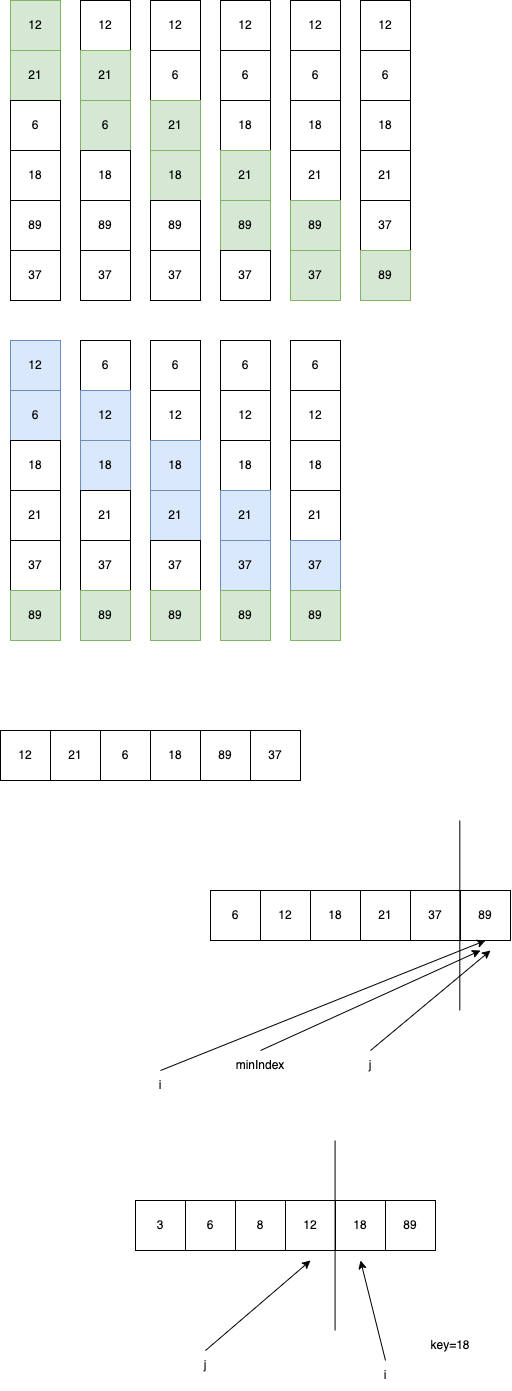

The diagram above was exported from draw.io. Its source (the exported page's mxGraphModel, read from the mxfile embedded in the PNG):
<mxGraphModel dx="799" dy="495" grid="1" gridSize="10" guides="1" tooltips="1" connect="1" arrows="1" fold="1" page="1" pageScale="1" pageWidth="827" pageHeight="1169" math="0" shadow="0">
  <root>
    <mxCell id="0" />
    <mxCell id="1" parent="0" />
    <mxCell id="2" value="12" style="rounded=0;whiteSpace=wrap;html=1;fillColor=#d5e8d4;strokeColor=#82b366;" vertex="1" parent="1">
      <mxGeometry x="80" y="40" width="50" height="50" as="geometry" />
    </mxCell>
    <mxCell id="3" value="21" style="rounded=0;whiteSpace=wrap;html=1;fillColor=#d5e8d4;strokeColor=#82b366;" vertex="1" parent="1">
      <mxGeometry x="80" y="90" width="50" height="50" as="geometry" />
    </mxCell>
    <mxCell id="4" value="6" style="rounded=0;whiteSpace=wrap;html=1;" vertex="1" parent="1">
      <mxGeometry x="80" y="140" width="50" height="50" as="geometry" />
    </mxCell>
    <mxCell id="5" value="18" style="rounded=0;whiteSpace=wrap;html=1;" vertex="1" parent="1">
      <mxGeometry x="80" y="190" width="50" height="50" as="geometry" />
    </mxCell>
    <mxCell id="7" value="89" style="rounded=0;whiteSpace=wrap;html=1;" vertex="1" parent="1">
      <mxGeometry x="80" y="240" width="50" height="50" as="geometry" />
    </mxCell>
    <mxCell id="8" value="37" style="rounded=0;whiteSpace=wrap;html=1;" vertex="1" parent="1">
      <mxGeometry x="80" y="290" width="50" height="50" as="geometry" />
    </mxCell>
    <mxCell id="9" value="12" style="rounded=0;whiteSpace=wrap;html=1;" vertex="1" parent="1">
      <mxGeometry x="150" y="40" width="50" height="50" as="geometry" />
    </mxCell>
    <mxCell id="10" value="21" style="rounded=0;whiteSpace=wrap;html=1;fillColor=#d5e8d4;strokeColor=#82b366;" vertex="1" parent="1">
      <mxGeometry x="150" y="90" width="50" height="50" as="geometry" />
    </mxCell>
    <mxCell id="11" value="6" style="rounded=0;whiteSpace=wrap;html=1;fillColor=#d5e8d4;strokeColor=#82b366;" vertex="1" parent="1">
      <mxGeometry x="150" y="140" width="50" height="50" as="geometry" />
    </mxCell>
    <mxCell id="12" value="18" style="rounded=0;whiteSpace=wrap;html=1;" vertex="1" parent="1">
      <mxGeometry x="150" y="190" width="50" height="50" as="geometry" />
    </mxCell>
    <mxCell id="13" value="89" style="rounded=0;whiteSpace=wrap;html=1;" vertex="1" parent="1">
      <mxGeometry x="150" y="240" width="50" height="50" as="geometry" />
    </mxCell>
    <mxCell id="14" value="37" style="rounded=0;whiteSpace=wrap;html=1;" vertex="1" parent="1">
      <mxGeometry x="150" y="290" width="50" height="50" as="geometry" />
    </mxCell>
    <mxCell id="15" value="12" style="rounded=0;whiteSpace=wrap;html=1;" vertex="1" parent="1">
      <mxGeometry x="220" y="40" width="50" height="50" as="geometry" />
    </mxCell>
    <mxCell id="16" value="6" style="rounded=0;whiteSpace=wrap;html=1;" vertex="1" parent="1">
      <mxGeometry x="220" y="90" width="50" height="50" as="geometry" />
    </mxCell>
    <mxCell id="17" value="21" style="rounded=0;whiteSpace=wrap;html=1;fillColor=#d5e8d4;strokeColor=#82b366;" vertex="1" parent="1">
      <mxGeometry x="220" y="140" width="50" height="50" as="geometry" />
    </mxCell>
    <mxCell id="18" value="18" style="rounded=0;whiteSpace=wrap;html=1;fillColor=#d5e8d4;strokeColor=#82b366;" vertex="1" parent="1">
      <mxGeometry x="220" y="190" width="50" height="50" as="geometry" />
    </mxCell>
    <mxCell id="19" value="89" style="rounded=0;whiteSpace=wrap;html=1;" vertex="1" parent="1">
      <mxGeometry x="220" y="240" width="50" height="50" as="geometry" />
    </mxCell>
    <mxCell id="20" value="37" style="rounded=0;whiteSpace=wrap;html=1;" vertex="1" parent="1">
      <mxGeometry x="220" y="290" width="50" height="50" as="geometry" />
    </mxCell>
    <mxCell id="21" value="12" style="rounded=0;whiteSpace=wrap;html=1;" vertex="1" parent="1">
      <mxGeometry x="290" y="40" width="50" height="50" as="geometry" />
    </mxCell>
    <mxCell id="22" value="6" style="rounded=0;whiteSpace=wrap;html=1;" vertex="1" parent="1">
      <mxGeometry x="290" y="90" width="50" height="50" as="geometry" />
    </mxCell>
    <mxCell id="23" value="18" style="rounded=0;whiteSpace=wrap;html=1;" vertex="1" parent="1">
      <mxGeometry x="290" y="140" width="50" height="50" as="geometry" />
    </mxCell>
    <mxCell id="24" value="21" style="rounded=0;whiteSpace=wrap;html=1;fillColor=#d5e8d4;strokeColor=#82b366;" vertex="1" parent="1">
      <mxGeometry x="290" y="190" width="50" height="50" as="geometry" />
    </mxCell>
    <mxCell id="25" value="89" style="rounded=0;whiteSpace=wrap;html=1;fillColor=#d5e8d4;strokeColor=#82b366;" vertex="1" parent="1">
      <mxGeometry x="290" y="240" width="50" height="50" as="geometry" />
    </mxCell>
    <mxCell id="26" value="37" style="rounded=0;whiteSpace=wrap;html=1;" vertex="1" parent="1">
      <mxGeometry x="290" y="290" width="50" height="50" as="geometry" />
    </mxCell>
    <mxCell id="27" value="12" style="rounded=0;whiteSpace=wrap;html=1;" vertex="1" parent="1">
      <mxGeometry x="360" y="40" width="50" height="50" as="geometry" />
    </mxCell>
    <mxCell id="28" value="6" style="rounded=0;whiteSpace=wrap;html=1;" vertex="1" parent="1">
      <mxGeometry x="360" y="90" width="50" height="50" as="geometry" />
    </mxCell>
    <mxCell id="29" value="18" style="rounded=0;whiteSpace=wrap;html=1;" vertex="1" parent="1">
      <mxGeometry x="360" y="140" width="50" height="50" as="geometry" />
    </mxCell>
    <mxCell id="30" value="21" style="rounded=0;whiteSpace=wrap;html=1;" vertex="1" parent="1">
      <mxGeometry x="360" y="190" width="50" height="50" as="geometry" />
    </mxCell>
    <mxCell id="31" value="89" style="rounded=0;whiteSpace=wrap;html=1;fillColor=#d5e8d4;strokeColor=#82b366;" vertex="1" parent="1">
      <mxGeometry x="360" y="240" width="50" height="50" as="geometry" />
    </mxCell>
    <mxCell id="32" value="37" style="rounded=0;whiteSpace=wrap;html=1;fillColor=#d5e8d4;strokeColor=#82b366;" vertex="1" parent="1">
      <mxGeometry x="360" y="290" width="50" height="50" as="geometry" />
    </mxCell>
    <mxCell id="33" value="12" style="rounded=0;whiteSpace=wrap;html=1;" vertex="1" parent="1">
      <mxGeometry x="430" y="40" width="50" height="50" as="geometry" />
    </mxCell>
    <mxCell id="34" value="6" style="rounded=0;whiteSpace=wrap;html=1;" vertex="1" parent="1">
      <mxGeometry x="430" y="90" width="50" height="50" as="geometry" />
    </mxCell>
    <mxCell id="35" value="18" style="rounded=0;whiteSpace=wrap;html=1;" vertex="1" parent="1">
      <mxGeometry x="430" y="140" width="50" height="50" as="geometry" />
    </mxCell>
    <mxCell id="36" value="21" style="rounded=0;whiteSpace=wrap;html=1;" vertex="1" parent="1">
      <mxGeometry x="430" y="190" width="50" height="50" as="geometry" />
    </mxCell>
    <mxCell id="37" value="37" style="rounded=0;whiteSpace=wrap;html=1;" vertex="1" parent="1">
      <mxGeometry x="430" y="240" width="50" height="50" as="geometry" />
    </mxCell>
    <mxCell id="38" value="89" style="rounded=0;whiteSpace=wrap;html=1;fillColor=#d5e8d4;strokeColor=#82b366;" vertex="1" parent="1">
      <mxGeometry x="430" y="290" width="50" height="50" as="geometry" />
    </mxCell>
    <mxCell id="39" value="12" style="rounded=0;whiteSpace=wrap;html=1;fillColor=#dae8fc;strokeColor=#6c8ebf;" vertex="1" parent="1">
      <mxGeometry x="80" y="380" width="50" height="50" as="geometry" />
    </mxCell>
    <mxCell id="40" value="6" style="rounded=0;whiteSpace=wrap;html=1;fillColor=#dae8fc;strokeColor=#6c8ebf;" vertex="1" parent="1">
      <mxGeometry x="80" y="430" width="50" height="50" as="geometry" />
    </mxCell>
    <mxCell id="41" value="18" style="rounded=0;whiteSpace=wrap;html=1;" vertex="1" parent="1">
      <mxGeometry x="80" y="480" width="50" height="50" as="geometry" />
    </mxCell>
    <mxCell id="42" value="21" style="rounded=0;whiteSpace=wrap;html=1;" vertex="1" parent="1">
      <mxGeometry x="80" y="530" width="50" height="50" as="geometry" />
    </mxCell>
    <mxCell id="43" value="37" style="rounded=0;whiteSpace=wrap;html=1;" vertex="1" parent="1">
      <mxGeometry x="80" y="580" width="50" height="50" as="geometry" />
    </mxCell>
    <mxCell id="44" value="89" style="rounded=0;whiteSpace=wrap;html=1;fillColor=#d5e8d4;strokeColor=#82b366;" vertex="1" parent="1">
      <mxGeometry x="80" y="630" width="50" height="50" as="geometry" />
    </mxCell>
    <mxCell id="45" value="6" style="rounded=0;whiteSpace=wrap;html=1;" vertex="1" parent="1">
      <mxGeometry x="150" y="380" width="50" height="50" as="geometry" />
    </mxCell>
    <mxCell id="46" value="12" style="rounded=0;whiteSpace=wrap;html=1;fillColor=#dae8fc;strokeColor=#6c8ebf;" vertex="1" parent="1">
      <mxGeometry x="150" y="430" width="50" height="50" as="geometry" />
    </mxCell>
    <mxCell id="47" value="18" style="rounded=0;whiteSpace=wrap;html=1;fillColor=#dae8fc;strokeColor=#6c8ebf;" vertex="1" parent="1">
      <mxGeometry x="150" y="480" width="50" height="50" as="geometry" />
    </mxCell>
    <mxCell id="48" value="21" style="rounded=0;whiteSpace=wrap;html=1;" vertex="1" parent="1">
      <mxGeometry x="150" y="530" width="50" height="50" as="geometry" />
    </mxCell>
    <mxCell id="49" value="37" style="rounded=0;whiteSpace=wrap;html=1;" vertex="1" parent="1">
      <mxGeometry x="150" y="580" width="50" height="50" as="geometry" />
    </mxCell>
    <mxCell id="50" value="89" style="rounded=0;whiteSpace=wrap;html=1;fillColor=#d5e8d4;strokeColor=#82b366;" vertex="1" parent="1">
      <mxGeometry x="150" y="630" width="50" height="50" as="geometry" />
    </mxCell>
    <mxCell id="51" value="6" style="rounded=0;whiteSpace=wrap;html=1;" vertex="1" parent="1">
      <mxGeometry x="220" y="380" width="50" height="50" as="geometry" />
    </mxCell>
    <mxCell id="52" value="12" style="rounded=0;whiteSpace=wrap;html=1;" vertex="1" parent="1">
      <mxGeometry x="220" y="430" width="50" height="50" as="geometry" />
    </mxCell>
    <mxCell id="53" value="18" style="rounded=0;whiteSpace=wrap;html=1;fillColor=#dae8fc;strokeColor=#6c8ebf;" vertex="1" parent="1">
      <mxGeometry x="220" y="480" width="50" height="50" as="geometry" />
    </mxCell>
    <mxCell id="54" value="21" style="rounded=0;whiteSpace=wrap;html=1;fillColor=#dae8fc;strokeColor=#6c8ebf;" vertex="1" parent="1">
      <mxGeometry x="220" y="530" width="50" height="50" as="geometry" />
    </mxCell>
    <mxCell id="55" value="37" style="rounded=0;whiteSpace=wrap;html=1;" vertex="1" parent="1">
      <mxGeometry x="220" y="580" width="50" height="50" as="geometry" />
    </mxCell>
    <mxCell id="56" value="89" style="rounded=0;whiteSpace=wrap;html=1;fillColor=#d5e8d4;strokeColor=#82b366;" vertex="1" parent="1">
      <mxGeometry x="220" y="630" width="50" height="50" as="geometry" />
    </mxCell>
    <mxCell id="57" value="6" style="rounded=0;whiteSpace=wrap;html=1;" vertex="1" parent="1">
      <mxGeometry x="290" y="380" width="50" height="50" as="geometry" />
    </mxCell>
    <mxCell id="58" value="12" style="rounded=0;whiteSpace=wrap;html=1;" vertex="1" parent="1">
      <mxGeometry x="290" y="430" width="50" height="50" as="geometry" />
    </mxCell>
    <mxCell id="59" value="18" style="rounded=0;whiteSpace=wrap;html=1;" vertex="1" parent="1">
      <mxGeometry x="290" y="480" width="50" height="50" as="geometry" />
    </mxCell>
    <mxCell id="60" value="21" style="rounded=0;whiteSpace=wrap;html=1;fillColor=#dae8fc;strokeColor=#6c8ebf;" vertex="1" parent="1">
      <mxGeometry x="290" y="530" width="50" height="50" as="geometry" />
    </mxCell>
    <mxCell id="61" value="37" style="rounded=0;whiteSpace=wrap;html=1;fillColor=#dae8fc;strokeColor=#6c8ebf;" vertex="1" parent="1">
      <mxGeometry x="290" y="580" width="50" height="50" as="geometry" />
    </mxCell>
    <mxCell id="62" value="89" style="rounded=0;whiteSpace=wrap;html=1;fillColor=#d5e8d4;strokeColor=#82b366;" vertex="1" parent="1">
      <mxGeometry x="290" y="630" width="50" height="50" as="geometry" />
    </mxCell>
    <mxCell id="63" value="6" style="rounded=0;whiteSpace=wrap;html=1;" vertex="1" parent="1">
      <mxGeometry x="360" y="380" width="50" height="50" as="geometry" />
    </mxCell>
    <mxCell id="64" value="12" style="rounded=0;whiteSpace=wrap;html=1;" vertex="1" parent="1">
      <mxGeometry x="360" y="430" width="50" height="50" as="geometry" />
    </mxCell>
    <mxCell id="65" value="18" style="rounded=0;whiteSpace=wrap;html=1;" vertex="1" parent="1">
      <mxGeometry x="360" y="480" width="50" height="50" as="geometry" />
    </mxCell>
    <mxCell id="66" value="21" style="rounded=0;whiteSpace=wrap;html=1;" vertex="1" parent="1">
      <mxGeometry x="360" y="530" width="50" height="50" as="geometry" />
    </mxCell>
    <mxCell id="67" value="37" style="rounded=0;whiteSpace=wrap;html=1;fillColor=#dae8fc;strokeColor=#6c8ebf;" vertex="1" parent="1">
      <mxGeometry x="360" y="580" width="50" height="50" as="geometry" />
    </mxCell>
    <mxCell id="68" value="89" style="rounded=0;whiteSpace=wrap;html=1;fillColor=#d5e8d4;strokeColor=#82b366;" vertex="1" parent="1">
      <mxGeometry x="360" y="630" width="50" height="50" as="geometry" />
    </mxCell>
    <mxCell id="69" value="12" style="rounded=0;whiteSpace=wrap;html=1;" vertex="1" parent="1">
      <mxGeometry x="70" y="770" width="50" height="50" as="geometry" />
    </mxCell>
    <mxCell id="70" value="21" style="rounded=0;whiteSpace=wrap;html=1;" vertex="1" parent="1">
      <mxGeometry x="120" y="770" width="50" height="50" as="geometry" />
    </mxCell>
    <mxCell id="71" value="6" style="rounded=0;whiteSpace=wrap;html=1;" vertex="1" parent="1">
      <mxGeometry x="170" y="770" width="50" height="50" as="geometry" />
    </mxCell>
    <mxCell id="72" value="18" style="rounded=0;whiteSpace=wrap;html=1;" vertex="1" parent="1">
      <mxGeometry x="220" y="770" width="50" height="50" as="geometry" />
    </mxCell>
    <mxCell id="73" value="89" style="rounded=0;whiteSpace=wrap;html=1;" vertex="1" parent="1">
      <mxGeometry x="270" y="770" width="50" height="50" as="geometry" />
    </mxCell>
    <mxCell id="74" value="37" style="rounded=0;whiteSpace=wrap;html=1;" vertex="1" parent="1">
      <mxGeometry x="320" y="770" width="50" height="50" as="geometry" />
    </mxCell>
    <mxCell id="85" value="6" style="rounded=0;whiteSpace=wrap;html=1;" vertex="1" parent="1">
      <mxGeometry x="280" y="930" width="50" height="50" as="geometry" />
    </mxCell>
    <mxCell id="86" value="12" style="rounded=0;whiteSpace=wrap;html=1;" vertex="1" parent="1">
      <mxGeometry x="330" y="930" width="50" height="50" as="geometry" />
    </mxCell>
    <mxCell id="87" value="18" style="rounded=0;whiteSpace=wrap;html=1;" vertex="1" parent="1">
      <mxGeometry x="380" y="930" width="50" height="50" as="geometry" />
    </mxCell>
    <mxCell id="88" value="21" style="rounded=0;whiteSpace=wrap;html=1;" vertex="1" parent="1">
      <mxGeometry x="430" y="930" width="50" height="50" as="geometry" />
    </mxCell>
    <mxCell id="89" value="37" style="rounded=0;whiteSpace=wrap;html=1;" vertex="1" parent="1">
      <mxGeometry x="480" y="930" width="50" height="50" as="geometry" />
    </mxCell>
    <mxCell id="90" value="89" style="rounded=0;whiteSpace=wrap;html=1;" vertex="1" parent="1">
      <mxGeometry x="530" y="930" width="50" height="50" as="geometry" />
    </mxCell>
    <mxCell id="91" value="" style="endArrow=none;html=1;" edge="1" parent="1">
      <mxGeometry width="50" height="50" relative="1" as="geometry">
        <mxPoint x="529.31" y="1050" as="sourcePoint" />
        <mxPoint x="529.31" y="860" as="targetPoint" />
      </mxGeometry>
    </mxCell>
    <mxCell id="93" style="edgeStyle=none;html=1;exitX=0.5;exitY=0;exitDx=0;exitDy=0;" edge="1" parent="1" source="92">
      <mxGeometry relative="1" as="geometry">
        <mxPoint x="550" y="990" as="targetPoint" />
      </mxGeometry>
    </mxCell>
    <mxCell id="92" value="minIndex" style="text;html=1;strokeColor=none;fillColor=none;align=center;verticalAlign=middle;whiteSpace=wrap;rounded=0;" vertex="1" parent="1">
      <mxGeometry x="300" y="1090" width="60" height="30" as="geometry" />
    </mxCell>
    <mxCell id="95" style="edgeStyle=none;html=1;exitX=0.5;exitY=0;exitDx=0;exitDy=0;" edge="1" parent="1" source="94">
      <mxGeometry relative="1" as="geometry">
        <mxPoint x="560" y="990" as="targetPoint" />
      </mxGeometry>
    </mxCell>
    <mxCell id="94" value="j" style="text;html=1;strokeColor=none;fillColor=none;align=center;verticalAlign=middle;whiteSpace=wrap;rounded=0;" vertex="1" parent="1">
      <mxGeometry x="410" y="1090" width="60" height="30" as="geometry" />
    </mxCell>
    <mxCell id="97" style="edgeStyle=none;html=1;exitX=0.5;exitY=0;exitDx=0;exitDy=0;entryX=0.5;entryY=1;entryDx=0;entryDy=0;" edge="1" parent="1" source="96" target="90">
      <mxGeometry relative="1" as="geometry">
        <mxPoint x="500" y="990" as="targetPoint" />
      </mxGeometry>
    </mxCell>
    <mxCell id="96" value="i" style="text;html=1;strokeColor=none;fillColor=none;align=center;verticalAlign=middle;whiteSpace=wrap;rounded=0;" vertex="1" parent="1">
      <mxGeometry x="200" y="1110" width="60" height="30" as="geometry" />
    </mxCell>
    <mxCell id="98" value="3" style="rounded=0;whiteSpace=wrap;html=1;" vertex="1" parent="1">
      <mxGeometry x="205" y="1240" width="50" height="50" as="geometry" />
    </mxCell>
    <mxCell id="99" value="6" style="rounded=0;whiteSpace=wrap;html=1;" vertex="1" parent="1">
      <mxGeometry x="255" y="1240" width="50" height="50" as="geometry" />
    </mxCell>
    <mxCell id="100" value="8" style="rounded=0;whiteSpace=wrap;html=1;" vertex="1" parent="1">
      <mxGeometry x="305" y="1240" width="50" height="50" as="geometry" />
    </mxCell>
    <mxCell id="101" value="12" style="rounded=0;whiteSpace=wrap;html=1;" vertex="1" parent="1">
      <mxGeometry x="355" y="1240" width="50" height="50" as="geometry" />
    </mxCell>
    <mxCell id="102" value="18" style="rounded=0;whiteSpace=wrap;html=1;" vertex="1" parent="1">
      <mxGeometry x="405" y="1240" width="50" height="50" as="geometry" />
    </mxCell>
    <mxCell id="103" value="89" style="rounded=0;whiteSpace=wrap;html=1;" vertex="1" parent="1">
      <mxGeometry x="455" y="1240" width="50" height="50" as="geometry" />
    </mxCell>
    <mxCell id="104" value="" style="endArrow=none;html=1;" edge="1" parent="1">
      <mxGeometry width="50" height="50" relative="1" as="geometry">
        <mxPoint x="404.5799999999999" y="1370" as="sourcePoint" />
        <mxPoint x="404.5799999999999" y="1180" as="targetPoint" />
      </mxGeometry>
    </mxCell>
    <mxCell id="106" style="edgeStyle=none;html=1;exitX=0.5;exitY=0;exitDx=0;exitDy=0;" edge="1" parent="1" source="105">
      <mxGeometry relative="1" as="geometry">
        <mxPoint x="430" y="1300" as="targetPoint" />
      </mxGeometry>
    </mxCell>
    <mxCell id="105" value="i" style="text;html=1;strokeColor=none;fillColor=none;align=center;verticalAlign=middle;whiteSpace=wrap;rounded=0;" vertex="1" parent="1">
      <mxGeometry x="425" y="1400" width="60" height="30" as="geometry" />
    </mxCell>
    <mxCell id="108" style="edgeStyle=none;html=1;exitX=0.5;exitY=0;exitDx=0;exitDy=0;" edge="1" parent="1" source="107">
      <mxGeometry relative="1" as="geometry">
        <mxPoint x="380" y="1300" as="targetPoint" />
      </mxGeometry>
    </mxCell>
    <mxCell id="107" value="j" style="text;html=1;strokeColor=none;fillColor=none;align=center;verticalAlign=middle;whiteSpace=wrap;rounded=0;" vertex="1" parent="1">
      <mxGeometry x="245" y="1390" width="60" height="30" as="geometry" />
    </mxCell>
    <mxCell id="109" value="key=18" style="text;html=1;strokeColor=none;fillColor=none;align=center;verticalAlign=middle;whiteSpace=wrap;rounded=0;" vertex="1" parent="1">
      <mxGeometry x="490" y="1370" width="60" height="30" as="geometry" />
    </mxCell>
  </root>
</mxGraphModel>